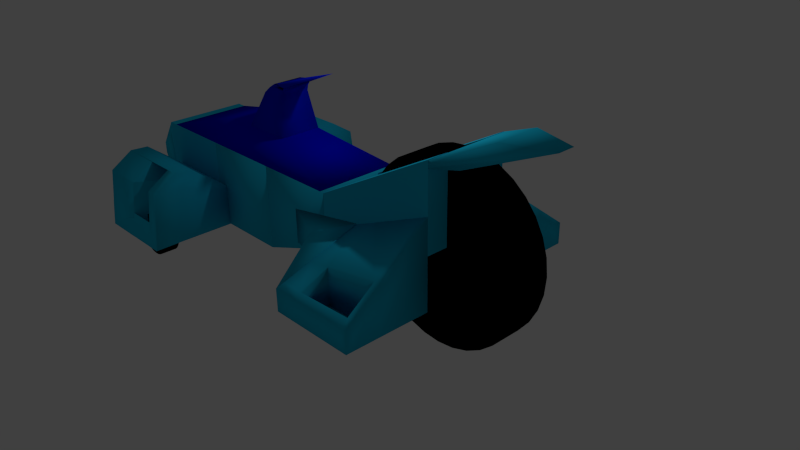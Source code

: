 # Source: SharkoMobil.blend  (saved by Blender 2.72.0; exported with 4.5.12 LTS)
import bpy
from mathutils import Matrix  # noqa: F401  (used for matrix-valued properties, if any)

bpy.ops.wm.read_factory_settings(use_empty=True)
scene = bpy.context.scene
scene.name = 'Scene'

# ---- collections
col_collection_1 = bpy.data.collections.new('Collection 1'); scene.collection.children.link(col_collection_1)

# ---- materials (node trees are filled in below, after node groups)
mat_material_006 = bpy.data.materials.new('Material.006')
mat_material_006.alpha_threshold = 0.0
mat_material_006.use_transparent_shadow = False
mat_material_006.diffuse_color = (0.01289, 0.5308, 0.8, 1.0)
mat_material_006.roughness = 0.5
mat_material_003 = bpy.data.materials.new('Material.003')
mat_material_003.alpha_threshold = 0.0
mat_material_003.use_transparent_shadow = False
mat_material_003.diffuse_color = (0.001547, 0.001547, 0.001547, 1.0)
mat_material_003.roughness = 0.5
mat_material_002 = bpy.data.materials.new('Material.002')
mat_material_002.alpha_threshold = 0.0
mat_material_002.use_transparent_shadow = False
mat_material_002.diffuse_color = (0.0, 0.0, 0.0, 1.0)
mat_material_002.roughness = 0.5
mat_material_005 = bpy.data.materials.new('Material.005')
mat_material_005.alpha_threshold = 0.0
mat_material_005.use_transparent_shadow = False
mat_material_005.diffuse_color = (0.0, 0.0126, 0.8, 1.0)
mat_material_005.roughness = 0.5
mat_material_004 = bpy.data.materials.new('Material.004')
mat_material_004.alpha_threshold = 0.0
mat_material_004.use_transparent_shadow = False
mat_material_004.diffuse_color = (0.0008469, 0.002879, 0.8, 1.0)
mat_material_004.roughness = 0.5
mat_material_001 = bpy.data.materials.new('Material.001')
mat_material_001.alpha_threshold = 0.0
mat_material_001.use_transparent_shadow = False
mat_material_001.diffuse_color = (0.0, 0.0, 0.0, 1.0)
mat_material_001.roughness = 0.5

# ---- material node trees

# ---- world
world_world = bpy.data.worlds.new('World'); scene.world = world_world
world_world.color = (0.05088, 0.05088, 0.05088)
world_world.use_sun_shadow = False
world_world.sun_shadow_jitter_overblur = 0.0
world_world.cycles.sampling_method = 'MANUAL'
world_world.cycles.sample_map_resolution = 256

# ---- cameras
cam_camera = bpy.data.cameras.new('Camera')
cam_camera.clip_end = 100.0
cam_camera.lens = 35.0
cam_camera.sensor_width = 32.0
cam_camera.sensor_height = 18.0
cam_camera.ortho_scale = 7.314
cam_camera.dof.focus_distance = 0.0
cam_camera.dof.aperture_fstop = 128.0

# ---- lights
light_lamp = bpy.data.lights.new('Lamp', 'POINT')
light_lamp.transmission_factor = 0.0
light_lamp.cutoff_distance = 30.0
light_lamp.energy = 100.0
light_lamp.shadow_buffer_clip_start = 1.001
light_lamp.shadow_soft_size = 0.1
light_lamp.shadow_maximum_resolution = 0.006
light_lamp.use_absolute_resolution = True
light_lamp.cycles.use_multiple_importance_sampling = False

# ---- meshes
me_cube_004 = bpy.data.meshes.new('Cube.004')
me_cube_004.from_pydata([(-0.9826, -1.0, -0.9982), (-1.0, 1.0, -1.0), (1.0, 1.0, -1.0), (1.017, -1.0, -1.0), (-1.0, -0.3, 0.7), (-1.0, 1.0, 0.0), (1.0, 1.0, 0.0), (1.0, -0.3, 0.7), (-1.0, 0.1347, 0.6761), (-1.0, -0.3, -0.9961), (1.0, 0.09038, 0.6722), (1.0, -0.3443, -1.0), (0.01735, -1.0, -1.002), (0.01735, -0.3, 0.6963), (0.7174, -1.0, -1.004), (0.7174, -0.3, 0.7), (-0.9964, -0.839, 0.3487), (-1.0, 1.161, -0.2069), (1.0, 1.161, -0.2069), (1.004, -0.839, 0.3483), (0.01735, -0.8391, 0.345), (-1.0, -0.139, 0.3301), (1.0, -0.1833, 0.3262), (0.7174, -0.839, 0.3483), (0.46, 0.5603, -1.003), (0.46, 0.7213, 0.08302), (0.1776, 0.8397, -0.8544), (0.1776, 1.012, -0.02482), (0.01735, -0.3, 0.6963), (0.01735, -0.8391, 0.345), (0.07362, 0.5558, -1.011), (0.07362, 0.7168, 0.07519), (-1.0, -0.928, -0.3991), (1.0, -0.928, -0.4009), (-1.0, -0.928, -0.3991), (1.0, -0.928, -0.4009)], [(34, 35)], [(21, 17, 1, 9), (17, 18, 2, 1), (22, 19, 3, 11), (9, 1, 2, 11), (10, 6, 5, 8), (16, 21, 9, 0), (18, 22, 11, 2), (0, 9, 11, 3), (16, 0, 12, 20), (19, 7, 15, 23), (10, 8, 4, 7), (8, 5, 17, 21), (5, 6, 18, 17), (10, 7, 19, 22), (4, 8, 21, 16), (6, 10, 22, 18), (4, 16, 20, 13), (3, 19, 23, 14), (14, 23, 25, 24), (20, 12, 26, 27), (13, 20, 29, 28), (23, 15, 25), (28, 29, 27), (24, 25, 31, 30), (0, 3, 33, 32)])
me_cube_004.polygons.foreach_set('use_smooth', [True] * 25)
me_cube_004.materials.append(mat_material_006)
me_cube_004.use_remesh_preserve_volume = False
me_cube_004.use_remesh_preserve_attributes = False
me_cube_004.use_mirror_vertex_groups = False
me_cube_004.update()
me_cube_016 = bpy.data.meshes.new('Cube.016')
me_cube_016.from_pydata([(-2.0, -1.0, -1.99), (-2.0, 1.0, -1.991), (1.0, 1.0, -1.0), (1.0, -1.0, -1.0), (-2.0, -1.0, -0.7), (-2.0, 1.0, -0.7), (1.0, 1.0, 0.9), (1.0, -1.0, 0.9), (1.0, -0.5, -1.0), (1.0, -0.5, 0.9), (1.0, 0.5, -1.0), (1.0, 0.5, 0.9), (-1.0, -0.5, -1.0), (1.0, -0.5, -1.0), (-1.0, 1.0, -1.0), (1.0, 1.0, -1.0), (-1.0, 0.5, -1.0), (1.0, 0.5, -1.0), (-2.0, 0.5, -1.991), (-2.0, 0.5, -0.7), (-2.0, -0.5, -1.99), (-2.0, -0.5, -0.7)], [], [(5, 1, 18, 19), (5, 6, 2, 1), (7, 3, 8, 9), (7, 4, 0, 3), (3, 0, 12, 13), (2, 6, 11, 10), (1, 2, 15, 14), (14, 15, 17, 16), (0, 4, 21, 20), (13, 20, 21, 9), (4, 7, 9, 21), (18, 17, 11, 19), (19, 11, 6, 5), (20, 13, 3, 0), (2, 17, 18, 1)])
me_cube_016.materials.append(mat_material_006)
me_cube_016.use_remesh_preserve_volume = False
me_cube_016.use_remesh_preserve_attributes = False
me_cube_016.use_mirror_vertex_groups = False
me_cube_016.update()
me_cube_015 = bpy.data.meshes.new('Cube.015')
me_cube_015.from_pydata([(-0.3816, 0.8804, -1.0), (-1.0, 1.0, -1.0), (1.0, 1.0, -1.0), (1.0, -1.0, -1.0), (-0.3816, 0.8804, -0.5), (-1.0, 1.0, -0.1853), (1.0, 1.0, 0.1639), (1.0, -1.0, -0.5)], [], [(4, 5, 1, 0), (5, 6, 2, 1), (6, 7, 3, 2), (7, 4, 0, 3), (0, 1, 2, 3), (7, 6, 5, 4)])
me_cube_015.polygons.foreach_set('use_smooth', [True] * 6)
me_cube_015.materials.append(mat_material_006)
me_cube_015.use_remesh_preserve_volume = False
me_cube_015.use_remesh_preserve_attributes = False
me_cube_015.use_mirror_vertex_groups = False
me_cube_015.update()
me_cube_000 = bpy.data.meshes.new('Cube.000')
me_cube_000.from_pydata([(-1.0, -1.0, -1.0), (-1.0, 1.0, -1.0), (1.0, 1.0, -1.0), (1.0, -1.0, -1.0), (-1.0, -1.0, -0.5), (-1.0, 1.0, 0.1408), (1.0, 1.0, 1.0), (1.0, -1.0, -0.5), (-1.0, -0.1786, -0.2368), (-1.0, -0.1786, -1.0), (1.0, -0.1786, 0.116), (1.0, -0.1786, -1.0), (-0.4463, 1.0, 0.3787), (-0.4463, 1.0, -1.0), (-0.4463, -1.0, -0.5), (-0.4463, -1.0, -1.0), (-0.4463, -0.1786, -1.0), (-0.4463, -0.1786, -0.1391), (-1.0, -0.8231, -1.0), (1.0, -0.8231, -0.3673), (-1.0, -0.8231, -0.4433), (1.0, -0.8231, -1.0), (-0.4463, -0.8231, -1.0), (-0.4463, -0.8231, -0.4223), (0.8609, 1.0, 0.9403), (0.8609, -1.0, -1.0), (0.8609, -0.1786, -1.0), (0.8609, 1.0, -1.0), (0.8609, -1.0, -0.5), (0.8609, -0.1786, 0.0915), (0.8609, -0.8231, -1.0), (0.8609, -0.8231, -0.3726)], [], [(8, 5, 1, 9), (24, 6, 2, 27), (19, 7, 3, 21), (14, 4, 0, 15), (26, 27, 2, 11), (17, 12, 5, 8), (20, 8, 9, 18), (6, 10, 11, 2), (30, 26, 11, 21), (23, 17, 8, 20), (5, 12, 13, 1), (28, 14, 15, 25), (9, 1, 13, 16), (29, 24, 12, 17), (18, 9, 16, 22), (10, 19, 21, 11), (4, 20, 18, 0), (25, 30, 21, 3), (14, 23, 20, 4), (0, 18, 22, 15), (28, 31, 23, 14), (12, 24, 27, 13), (16, 13, 27, 26), (22, 16, 26, 30), (7, 28, 25, 3), (10, 6, 24, 29), (19, 10, 29, 31), (15, 22, 30, 25), (7, 19, 31, 28), (16, 26, 29, 17), (22, 16, 17, 23), (30, 22, 23, 31), (26, 30, 31, 29)])
me_cube_000.polygons.foreach_set('use_smooth', [True] * 33)
me_cube_000.materials.append(mat_material_006)
me_cube_000.use_remesh_preserve_volume = False
me_cube_000.use_remesh_preserve_attributes = False
me_cube_000.use_mirror_vertex_groups = False
me_cube_000.update()
me_cube_014 = bpy.data.meshes.new('Cube.014')
me_cube_014.from_pydata([(-0.3816, 0.8804, -1.0), (-1.0, 1.0, -1.0), (1.0, 1.0, -1.0), (1.0, -1.0, -1.0), (-0.3816, 0.8804, -0.5), (-1.0, 1.0, -0.1853), (1.0, 1.0, 0.1639), (1.0, -1.0, -0.5)], [], [(4, 5, 1, 0), (5, 6, 2, 1), (6, 7, 3, 2), (7, 4, 0, 3), (0, 1, 2, 3), (7, 6, 5, 4)])
me_cube_014.polygons.foreach_set('use_smooth', [True] * 6)
me_cube_014.materials.append(mat_material_006)
me_cube_014.use_remesh_preserve_volume = False
me_cube_014.use_remesh_preserve_attributes = False
me_cube_014.use_mirror_vertex_groups = False
me_cube_014.update()
me_cube_013 = bpy.data.meshes.new('Cube.013')
me_cube_013.from_pydata([(-1.0, -1.0, -1.0), (-1.0, 1.0, -1.0), (1.0, 1.0, -1.0), (1.0, -1.0, -1.0), (-1.0, -1.0, -0.5), (-1.0, 1.0, 0.1408), (1.0, 1.0, 1.0), (1.0, -1.0, -0.5), (-1.0, -0.1786, -0.2368), (-1.0, -0.1786, -1.0), (1.0, -0.1786, 0.116), (1.0, -0.1786, -1.0), (-0.4463, 1.0, 0.3787), (-0.4463, 1.0, -1.0), (-0.4463, -1.0, -0.5), (-0.4463, -1.0, -1.0), (-0.4463, -0.1786, -1.0), (-0.4463, -0.1786, -0.1391), (-1.0, -0.8231, -1.0), (1.0, -0.8231, -0.3673), (-1.0, -0.8231, -0.4433), (1.0, -0.8231, -1.0), (-0.4463, -0.8231, -1.0), (-0.4463, -0.8231, -0.4223), (0.8609, 1.0, 0.9403), (0.8609, -1.0, -1.0), (0.8609, -0.1786, -1.0), (0.8609, 1.0, -1.0), (0.8609, -1.0, -0.5), (0.8609, -0.1786, 0.0915), (0.8609, -0.8231, -1.0), (0.8609, -0.8231, -0.3726)], [], [(8, 5, 1, 9), (24, 6, 2, 27), (19, 7, 3, 21), (14, 4, 0, 15), (26, 27, 2, 11), (17, 12, 5, 8), (20, 8, 9, 18), (6, 10, 11, 2), (30, 26, 11, 21), (23, 17, 8, 20), (5, 12, 13, 1), (28, 14, 15, 25), (9, 1, 13, 16), (29, 24, 12, 17), (18, 9, 16, 22), (10, 19, 21, 11), (4, 20, 18, 0), (25, 30, 21, 3), (14, 23, 20, 4), (0, 18, 22, 15), (28, 31, 23, 14), (12, 24, 27, 13), (16, 13, 27, 26), (22, 16, 26, 30), (7, 28, 25, 3), (10, 6, 24, 29), (19, 10, 29, 31), (15, 22, 30, 25), (7, 19, 31, 28), (16, 26, 29, 17), (22, 16, 17, 23), (30, 22, 23, 31), (26, 30, 31, 29)])
me_cube_013.polygons.foreach_set('use_smooth', [True] * 33)
me_cube_013.materials.append(mat_material_006)
me_cube_013.use_remesh_preserve_volume = False
me_cube_013.use_remesh_preserve_attributes = False
me_cube_013.use_mirror_vertex_groups = False
me_cube_013.update()
me_circle_003 = bpy.data.meshes.new('Circle.003')
me_circle_003.from_pydata([(0.0, 1.0, 0.0), (-0.1951, 0.9808, 0.0), (-0.3827, 0.9239, 0.0), (-0.5556, 0.8315, 0.0), (-0.7071, 0.7071, 0.0), (-0.8315, 0.5556, 0.0), (-0.9239, 0.3827, 0.0), (-0.9808, 0.1951, 0.0), (-1.0, 7.55e-08, 0.0), (-0.9808, -0.1951, 0.0), (-0.9239, -0.3827, 0.0), (-0.8315, -0.5556, 0.0), (-0.7071, -0.7071, 0.0), (-0.5556, -0.8315, 0.0), (-0.3827, -0.9239, 0.0), (-0.1951, -0.9808, 0.0), (3.258e-07, -1.0, 0.0), (0.1951, -0.9808, 0.0), (0.3827, -0.9239, 0.0), (0.5556, -0.8315, 0.0), (0.7071, -0.7071, 0.0), (0.8315, -0.5556, 0.0), (0.9239, -0.3827, 0.0), (0.9808, -0.1951, 0.0), (1.0, 9.656e-07, 0.0), (0.9808, 0.1951, 0.0), (0.9239, 0.3827, 0.0), (0.8315, 0.5556, 0.0), (0.7071, 0.7071, 0.0), (0.5556, 0.8315, 0.0), (0.3827, 0.9239, 0.0), (0.1951, 0.9808, 0.0), (0.0, 1.0, 0.7482), (-0.1951, 0.9808, 0.7482), (-0.3827, 0.9239, 0.7482), (-0.5556, 0.8315, 0.7482), (-0.7071, 0.7071, 0.7482), (-0.8315, 0.5556, 0.7482), (-0.9239, 0.3827, 0.7482), (-0.9808, 0.1951, 0.7482), (-1.0, 7.55e-08, 0.7482), (-0.9808, -0.1951, 0.7482), (-0.9239, -0.3827, 0.7482), (-0.8315, -0.5556, 0.7482), (-0.7071, -0.7071, 0.7482), (-0.5556, -0.8315, 0.7482), (-0.3827, -0.9239, 0.7482), (-0.1951, -0.9808, 0.7482), (3.258e-07, -1.0, 0.7482), (0.1951, -0.9808, 0.7482), (0.3827, -0.9239, 0.7482), (0.5556, -0.8315, 0.7482), (0.7071, -0.7071, 0.7482), (0.8315, -0.5556, 0.7482), (0.9239, -0.3827, 0.7482), (0.9808, -0.1951, 0.7482), (1.0, 9.656e-07, 0.7482), (0.9808, 0.1951, 0.7482), (0.9239, 0.3827, 0.7482), (0.8315, 0.5556, 0.7482), (0.7071, 0.7071, 0.7482), (0.5556, 0.8315, 0.7482), (0.3827, 0.9239, 0.7482), (0.1951, 0.9808, 0.7482)], [], [(1, 0, 31, 30, 29, 28, 27, 26, 25, 24, 23, 22, 21, 20, 19, 18, 17, 16, 15, 14, 13, 12, 11, 10, 9, 8, 7, 6, 5, 4, 3, 2), (33, 34, 35, 36, 37, 38, 39, 40, 41, 42, 43, 44, 45, 46, 47, 48, 49, 50, 51, 52, 53, 54, 55, 56, 57, 58, 59, 60, 61, 62, 63, 32), (31, 0, 32, 63), (20, 21, 53, 52), (9, 10, 42, 41), (29, 30, 62, 61), (18, 19, 51, 50), (7, 8, 40, 39), (27, 28, 60, 59), (16, 17, 49, 48), (5, 6, 38, 37), (25, 26, 58, 57), (3, 4, 36, 35), (14, 15, 47, 46), (23, 24, 56, 55), (1, 2, 34, 33), (12, 13, 45, 44), (21, 22, 54, 53), (10, 11, 43, 42), (30, 31, 63, 62), (19, 20, 52, 51), (8, 9, 41, 40), (28, 29, 61, 60), (17, 18, 50, 49), (6, 7, 39, 38), (26, 27, 59, 58), (4, 5, 37, 36), (15, 16, 48, 47), (24, 25, 57, 56), (2, 3, 35, 34), (13, 14, 46, 45), (22, 23, 55, 54), (0, 1, 33, 32), (11, 12, 44, 43)])
me_circle_003.polygons.foreach_set('use_smooth', [True] * 34)
me_circle_003.materials.append(mat_material_003)
me_circle_003.use_remesh_preserve_volume = False
me_circle_003.use_remesh_preserve_attributes = False
me_circle_003.use_mirror_vertex_groups = False
me_circle_003.update()
me_circle_002 = bpy.data.meshes.new('Circle.002')
me_circle_002.from_pydata([(0.0, 1.0, 0.0), (-0.1951, 0.9808, 0.0), (-0.3827, 0.9239, 0.0), (-0.5556, 0.8315, 0.0), (-0.7071, 0.7071, 0.0), (-0.8315, 0.5556, 0.0), (-0.9239, 0.3827, 0.0), (-0.9808, 0.1951, 0.0), (-1.0, 7.55e-08, 0.0), (-0.9808, -0.1951, 0.0), (-0.9239, -0.3827, 0.0), (-0.8315, -0.5556, 0.0), (-0.7071, -0.7071, 0.0), (-0.5556, -0.8315, 0.0), (-0.3827, -0.9239, 0.0), (-0.1951, -0.9808, 0.0), (3.258e-07, -1.0, 0.0), (0.1951, -0.9808, 0.0), (0.3827, -0.9239, 0.0), (0.5556, -0.8315, 0.0), (0.7071, -0.7071, 0.0), (0.8315, -0.5556, 0.0), (0.9239, -0.3827, 0.0), (0.9808, -0.1951, 0.0), (1.0, 9.656e-07, 0.0), (0.9808, 0.1951, 0.0), (0.9239, 0.3827, 0.0), (0.8315, 0.5556, 0.0), (0.7071, 0.7071, 0.0), (0.5556, 0.8315, 0.0), (0.3827, 0.9239, 0.0), (0.1951, 0.9808, 0.0), (0.0, 1.0, 0.7482), (-0.1951, 0.9808, 0.7482), (-0.3827, 0.9239, 0.7482), (-0.5556, 0.8315, 0.7482), (-0.7071, 0.7071, 0.7482), (-0.8315, 0.5556, 0.7482), (-0.9239, 0.3827, 0.7482), (-0.9808, 0.1951, 0.7482), (-1.0, 7.55e-08, 0.7482), (-0.9808, -0.1951, 0.7482), (-0.9239, -0.3827, 0.7482), (-0.8315, -0.5556, 0.7482), (-0.7071, -0.7071, 0.7482), (-0.5556, -0.8315, 0.7482), (-0.3827, -0.9239, 0.7482), (-0.1951, -0.9808, 0.7482), (3.258e-07, -1.0, 0.7482), (0.1951, -0.9808, 0.7482), (0.3827, -0.9239, 0.7482), (0.5556, -0.8315, 0.7482), (0.7071, -0.7071, 0.7482), (0.8315, -0.5556, 0.7482), (0.9239, -0.3827, 0.7482), (0.9808, -0.1951, 0.7482), (1.0, 9.656e-07, 0.7482), (0.9808, 0.1951, 0.7482), (0.9239, 0.3827, 0.7482), (0.8315, 0.5556, 0.7482), (0.7071, 0.7071, 0.7482), (0.5556, 0.8315, 0.7482), (0.3827, 0.9239, 0.7482), (0.1951, 0.9808, 0.7482)], [], [(1, 0, 31, 30, 29, 28, 27, 26, 25, 24, 23, 22, 21, 20, 19, 18, 17, 16, 15, 14, 13, 12, 11, 10, 9, 8, 7, 6, 5, 4, 3, 2), (33, 34, 35, 36, 37, 38, 39, 40, 41, 42, 43, 44, 45, 46, 47, 48, 49, 50, 51, 52, 53, 54, 55, 56, 57, 58, 59, 60, 61, 62, 63, 32), (31, 0, 32, 63), (20, 21, 53, 52), (9, 10, 42, 41), (29, 30, 62, 61), (18, 19, 51, 50), (7, 8, 40, 39), (27, 28, 60, 59), (16, 17, 49, 48), (5, 6, 38, 37), (25, 26, 58, 57), (3, 4, 36, 35), (14, 15, 47, 46), (23, 24, 56, 55), (1, 2, 34, 33), (12, 13, 45, 44), (21, 22, 54, 53), (10, 11, 43, 42), (30, 31, 63, 62), (19, 20, 52, 51), (8, 9, 41, 40), (28, 29, 61, 60), (17, 18, 50, 49), (6, 7, 39, 38), (26, 27, 59, 58), (4, 5, 37, 36), (15, 16, 48, 47), (24, 25, 57, 56), (2, 3, 35, 34), (13, 14, 46, 45), (22, 23, 55, 54), (0, 1, 33, 32), (11, 12, 44, 43)])
me_circle_002.polygons.foreach_set('use_smooth', [True] * 34)
me_circle_002.materials.append(mat_material_002)
me_circle_002.use_remesh_preserve_volume = False
me_circle_002.use_remesh_preserve_attributes = False
me_circle_002.use_mirror_vertex_groups = False
me_circle_002.update()
me_cube_010 = bpy.data.meshes.new('Cube.010')
me_cube_010.from_pydata([(-0.9826, -1.0, -0.9982), (-1.0, 1.0, -1.0), (1.0, 1.0, -1.0), (1.017, -1.0, -1.0), (-1.0, -0.3, 0.7), (-1.0, 1.0, 0.0), (1.0, 1.0, 0.0), (1.0, -0.3, 0.7), (-1.0, 0.1347, 0.6761), (-1.0, -0.3, -0.9961), (1.0, 0.09038, 0.6722), (1.0, -0.3443, -1.0), (0.01735, -1.0, -1.002), (0.01735, -0.3, 0.6963), (0.7174, -1.0, -1.004), (0.7174, -0.3, 0.7), (-0.9964, -0.839, 0.3487), (-1.0, 1.161, -0.2069), (1.0, 1.161, -0.2069), (1.004, -0.839, 0.3483), (0.01735, -0.8391, 0.345), (-1.0, -0.139, 0.3301), (1.0, -0.1833, 0.3262), (0.7174, -0.839, 0.3483), (0.46, 0.5603, -1.003), (0.46, 0.7213, 0.08302), (0.1776, 0.8397, -0.8544), (0.1776, 1.012, -0.02482), (0.01735, -0.3, 0.6963), (0.01735, -0.8391, 0.345), (0.07362, 0.5558, -1.011), (0.07362, 0.7168, 0.07519), (-1.0, -0.928, -0.3991), (1.0, -0.928, -0.4009), (-1.0, -0.928, -0.3991), (1.0, -0.928, -0.4009)], [(34, 35)], [(21, 17, 1, 9), (17, 18, 2, 1), (22, 19, 3, 11), (9, 1, 2, 11), (10, 6, 5, 8), (16, 21, 9, 0), (18, 22, 11, 2), (0, 9, 11, 3), (16, 0, 12, 20), (19, 7, 15, 23), (10, 8, 4, 7), (8, 5, 17, 21), (5, 6, 18, 17), (10, 7, 19, 22), (4, 8, 21, 16), (6, 10, 22, 18), (4, 16, 20, 13), (3, 19, 23, 14), (14, 23, 25, 24), (20, 12, 26, 27), (13, 20, 29, 28), (23, 15, 25), (28, 29, 27), (24, 25, 31, 30), (0, 3, 33, 32)])
me_cube_010.polygons.foreach_set('use_smooth', [True] * 25)
me_cube_010.materials.append(mat_material_006)
me_cube_010.use_remesh_preserve_volume = False
me_cube_010.use_remesh_preserve_attributes = False
me_cube_010.use_mirror_vertex_groups = False
me_cube_010.update()
me_cube_009 = bpy.data.meshes.new('Cube.009')
me_cube_009.from_pydata([(-1.0, -0.2, -0.217), (-1.0, 0.2, -0.217), (1.0, 1.0, -1.0), (1.0, -1.0, -1.0), (-1.0, -0.2, 0.3539), (-1.0, 0.2, 0.3539), (1.0, 1.0, 2.946), (1.0, -1.0, 2.946)], [], [(4, 5, 1, 0), (5, 6, 2, 1), (6, 7, 3, 2), (7, 4, 0, 3), (0, 1, 2, 3), (7, 6, 5, 4)])
me_cube_009.polygons.foreach_set('use_smooth', [True] * 6)
me_cube_009.materials.append(mat_material_006)
me_cube_009.use_remesh_preserve_volume = False
me_cube_009.use_remesh_preserve_attributes = False
me_cube_009.use_mirror_vertex_groups = False
me_cube_009.update()
me_cube_008 = bpy.data.meshes.new('Cube.008')
me_cube_008.from_pydata([(-1.458, -1.0, -0.8678), (-1.458, 1.0, -0.8678), (0.9572, 1.0, -0.6145), (0.9572, -1.0, -0.6145), (-0.1672, -0.7015, 0.4321), (-0.1672, 0.6999, 0.4321), (0.5192, 0.6999, 0.4652), (0.5192, -0.7015, 0.4652), (2.395, 0.3999, 1.068), (2.395, -0.4001, 1.068), (-0.4441, -0.7279, 0.3026), (-0.4441, 0.7264, 0.3026), (0.3954, 0.7264, 0.3552), (0.3954, -0.7279, 0.3552), (0.2166, -0.6742, 0.503), (0.2166, 0.6727, 0.503), (-0.7117, 0.7624, 0.1367), (0.3352, 0.7624, 0.2158), (0.3352, -0.7638, 0.2158), (-0.7117, -0.7638, 0.1367)], [], [(19, 16, 1, 0), (16, 17, 2, 1), (17, 18, 3, 2), (18, 19, 0, 3), (0, 1, 2, 3), (7, 6, 5, 4), (6, 7, 9, 8), (15, 14, 4, 5), (9, 7, 4, 14), (8, 15, 5, 6), (4, 5, 11, 10), (5, 6, 12, 11), (6, 7, 13, 12), (7, 4, 10, 13), (8, 9, 14, 15), (10, 11, 16, 19), (11, 12, 17, 16), (12, 13, 18, 17), (13, 10, 19, 18)])
me_cube_008.polygons.foreach_set('use_smooth', [True] * 19)
me_cube_008.materials.append(mat_material_005)
me_cube_008.use_remesh_preserve_volume = False
me_cube_008.use_remesh_preserve_attributes = False
me_cube_008.use_mirror_vertex_groups = False
me_cube_008.update()
me_cube_007 = bpy.data.meshes.new('Cube.007')
me_cube_007.from_pydata([(-2.714, -1.0, -1.0), (-2.714, 1.0, -1.0), (2.934, 1.0, -1.0), (2.934, -1.0, -1.0), (-0.9562, -0.5, -0.5), (-0.9562, 0.5, -0.5), (1.044, 0.5, -0.5), (1.044, -0.5, -0.5)], [], [(4, 5, 1, 0), (5, 6, 2, 1), (6, 7, 3, 2), (7, 4, 0, 3), (0, 1, 2, 3), (7, 6, 5, 4)])
me_cube_007.polygons.foreach_set('use_smooth', [True] * 6)
me_cube_007.materials.append(mat_material_004)
me_cube_007.use_remesh_preserve_volume = False
me_cube_007.use_remesh_preserve_attributes = False
me_cube_007.use_mirror_vertex_groups = False
me_cube_007.update()
me_circle_001 = bpy.data.meshes.new('Circle.001')
me_circle_001.from_pydata([(0.0, 1.0, 0.0), (-0.1951, 0.9808, 0.0), (-0.3827, 0.9239, 0.0), (-0.5556, 0.8315, 0.0), (-0.7071, 0.7071, 0.0), (-0.8315, 0.5556, 0.0), (-0.9239, 0.3827, 0.0), (-0.9808, 0.1951, 0.0), (-1.0, 7.55e-08, 0.0), (-0.9808, -0.1951, 0.0), (-0.9239, -0.3827, 0.0), (-0.8315, -0.5556, 0.0), (-0.7071, -0.7071, 0.0), (-0.5556, -0.8315, 0.0), (-0.3827, -0.9239, 0.0), (-0.1951, -0.9808, 0.0), (3.258e-07, -1.0, 0.0), (0.1951, -0.9808, 0.0), (0.3827, -0.9239, 0.0), (0.5556, -0.8315, 0.0), (0.7071, -0.7071, 0.0), (0.8315, -0.5556, 0.0), (0.9239, -0.3827, 0.0), (0.9808, -0.1951, 0.0), (1.0, 9.656e-07, 0.0), (0.9808, 0.1951, 0.0), (0.9239, 0.3827, 0.0), (0.8315, 0.5556, 0.0), (0.7071, 0.7071, 0.0), (0.5556, 0.8315, 0.0), (0.3827, 0.9239, 0.0), (0.1951, 0.9808, 0.0), (0.0, 1.0, 0.7482), (-0.1951, 0.9808, 0.7482), (-0.3827, 0.9239, 0.7482), (-0.5556, 0.8315, 0.7482), (-0.7071, 0.7071, 0.7482), (-0.8315, 0.5556, 0.7482), (-0.9239, 0.3827, 0.7482), (-0.9808, 0.1951, 0.7482), (-1.0, 7.55e-08, 0.7482), (-0.9808, -0.1951, 0.7482), (-0.9239, -0.3827, 0.7482), (-0.8315, -0.5556, 0.7482), (-0.7071, -0.7071, 0.7482), (-0.5556, -0.8315, 0.7482), (-0.3827, -0.9239, 0.7482), (-0.1951, -0.9808, 0.7482), (3.258e-07, -1.0, 0.7482), (0.1951, -0.9808, 0.7482), (0.3827, -0.9239, 0.7482), (0.5556, -0.8315, 0.7482), (0.7071, -0.7071, 0.7482), (0.8315, -0.5556, 0.7482), (0.9239, -0.3827, 0.7482), (0.9808, -0.1951, 0.7482), (1.0, 9.656e-07, 0.7482), (0.9808, 0.1951, 0.7482), (0.9239, 0.3827, 0.7482), (0.8315, 0.5556, 0.7482), (0.7071, 0.7071, 0.7482), (0.5556, 0.8315, 0.7482), (0.3827, 0.9239, 0.7482), (0.1951, 0.9808, 0.7482)], [], [(1, 0, 31, 30, 29, 28, 27, 26, 25, 24, 23, 22, 21, 20, 19, 18, 17, 16, 15, 14, 13, 12, 11, 10, 9, 8, 7, 6, 5, 4, 3, 2), (33, 34, 35, 36, 37, 38, 39, 40, 41, 42, 43, 44, 45, 46, 47, 48, 49, 50, 51, 52, 53, 54, 55, 56, 57, 58, 59, 60, 61, 62, 63, 32), (31, 0, 32, 63), (20, 21, 53, 52), (9, 10, 42, 41), (29, 30, 62, 61), (18, 19, 51, 50), (7, 8, 40, 39), (27, 28, 60, 59), (16, 17, 49, 48), (5, 6, 38, 37), (25, 26, 58, 57), (3, 4, 36, 35), (14, 15, 47, 46), (23, 24, 56, 55), (1, 2, 34, 33), (12, 13, 45, 44), (21, 22, 54, 53), (10, 11, 43, 42), (30, 31, 63, 62), (19, 20, 52, 51), (8, 9, 41, 40), (28, 29, 61, 60), (17, 18, 50, 49), (6, 7, 39, 38), (26, 27, 59, 58), (4, 5, 37, 36), (15, 16, 48, 47), (24, 25, 57, 56), (2, 3, 35, 34), (13, 14, 46, 45), (22, 23, 55, 54), (0, 1, 33, 32), (11, 12, 44, 43)])
me_circle_001.polygons.foreach_set('use_smooth', [True] * 34)
me_circle_001.materials.append(mat_material_001)
me_circle_001.use_remesh_preserve_volume = False
me_circle_001.use_remesh_preserve_attributes = False
me_circle_001.use_mirror_vertex_groups = False
me_circle_001.update()
me_cube_006 = bpy.data.meshes.new('Cube.006')
me_cube_006.from_pydata([(-0.8597, -1.0, -0.8963), (-0.8597, 1.0, -0.8963), (-0.3, 0.8, -0.7513), (-0.3, -0.8, -0.7513), (-0.8597, -1.0, -0.5689), (-0.8597, 1.0, -0.5689), (0.2898, 0.5, 0.4487), (0.2898, -0.5, 0.4487), (-0.8597, -1.0, -0.7115), (-0.8597, 1.0, -0.7115), (1.287, 0.2, 0.4487), (1.287, -0.2, 0.4487)], [], [(8, 9, 1, 0), (9, 10, 2, 1), (10, 11, 3, 2), (11, 8, 0, 3), (0, 1, 2, 3), (7, 6, 5, 4), (4, 5, 9, 8), (5, 6, 10, 9), (6, 7, 11, 10), (7, 4, 8, 11)])
me_cube_006.polygons.foreach_set('use_smooth', [True] * 10)
me_cube_006.materials.append(mat_material_006)
me_cube_006.use_remesh_preserve_volume = False
me_cube_006.use_remesh_preserve_attributes = False
me_cube_006.use_mirror_vertex_groups = False
me_cube_006.update()
me_cube_003 = bpy.data.meshes.new('Cube.003')
me_cube_003.from_pydata([(-1.0, -1.0, -1.0), (-1.0, 1.0, -1.0), (1.0, 1.0, -0.295), (1.0, -1.0, -0.295), (-1.0, -1.0, 1.0), (-1.0, 1.0, 1.0), (1.0, 1.0, 1.0), (1.0, -1.0, 1.0)], [], [(4, 5, 1, 0), (5, 6, 2, 1), (6, 7, 3, 2), (7, 4, 0, 3), (0, 1, 2, 3), (7, 6, 5, 4)])
me_cube_003.polygons.foreach_set('use_smooth', [True] * 6)
me_cube_003.materials.append(mat_material_006)
me_cube_003.use_remesh_preserve_volume = False
me_cube_003.use_remesh_preserve_attributes = False
me_cube_003.use_mirror_vertex_groups = False
me_cube_003.update()
me_cube_002 = bpy.data.meshes.new('Cube.002')
me_cube_002.from_pydata([(-1.0, -1.0, -1.0), (-1.0, 1.0, -1.0), (1.0, 1.0, -1.0), (1.0, -1.0, -1.0), (-1.0, -1.0, 1.0), (-1.0, 1.0, 1.0), (1.0, 1.0, 1.0), (1.0, -1.0, 1.0)], [], [(4, 5, 1, 0), (5, 6, 2, 1), (6, 7, 3, 2), (7, 4, 0, 3), (0, 1, 2, 3), (7, 6, 5, 4)])
me_cube_002.materials.append(mat_material_006)
me_cube_002.use_remesh_preserve_volume = False
me_cube_002.use_remesh_preserve_attributes = False
me_cube_002.use_mirror_vertex_groups = False
me_cube_002.update()
me_cube_001 = bpy.data.meshes.new('Cube.001')
me_cube_001.from_pydata([(-1.0, -1.0, -1.0), (-1.0, 1.0, -1.0), (1.0, 1.0, -1.0), (1.0, -1.0, -1.0), (-1.0, -1.0, 1.0), (-1.0, 1.0, 1.0), (1.0, 1.0, 1.0), (1.0, -1.0, 1.0)], [], [(4, 5, 1, 0), (5, 6, 2, 1), (6, 7, 3, 2), (7, 4, 0, 3), (0, 1, 2, 3), (7, 6, 5, 4)])
me_cube_001.polygons.foreach_set('use_smooth', [True] * 6)
me_cube_001.materials.append(mat_material_006)
me_cube_001.use_remesh_preserve_volume = False
me_cube_001.use_remesh_preserve_attributes = False
me_cube_001.use_mirror_vertex_groups = False
me_cube_001.update()

# ---- objects
ob_cube_010 = bpy.data.objects.new('Cube.010', me_cube_004)
ob_cube_004 = bpy.data.objects.new('Cube.004', me_cube_016)
ob_cube_015 = bpy.data.objects.new('Cube.015', me_cube_015)
ob_cube_014 = bpy.data.objects.new('Cube.014', me_cube_000)
ob_cube_013 = bpy.data.objects.new('Cube.013', me_cube_014)
ob_cube_012 = bpy.data.objects.new('Cube.012', me_cube_013)
ob_circle_002 = bpy.data.objects.new('Circle.002', me_circle_003)
ob_circle_001 = bpy.data.objects.new('Circle.001', me_circle_002)
ob_cube_009 = bpy.data.objects.new('Cube.009', me_cube_010)
ob_cube_008 = bpy.data.objects.new('Cube.008', me_cube_009)
ob_cube_007 = bpy.data.objects.new('Cube.007', me_cube_008)
ob_cube_006 = bpy.data.objects.new('Cube.006', me_cube_007)
ob_circle = bpy.data.objects.new('Circle', me_circle_001)
ob_cube_005 = bpy.data.objects.new('Cube.005', me_cube_006)
ob_cube_002 = bpy.data.objects.new('Cube.002', me_cube_003)
ob_cube_001 = bpy.data.objects.new('Cube.001', me_cube_002)
ob_cube = bpy.data.objects.new('Cube', me_cube_001)
ob_lamp = bpy.data.objects.new('Lamp', light_lamp)
ob_camera = bpy.data.objects.new('Camera', cam_camera)

# ---- transforms, parenting, visibility, modifiers, constraints
ob_cube_010.location = (-1.7, 2.0, 2.0)
ob_cube_010.scale = (1.0, -1.0, 1.0)
ob_cube_010.lineart.crease_threshold = 0.0
ob_cube_004.location = (5.0, 0.0, 3.696)
ob_cube_004.lineart.crease_threshold = 0.0
ob_cube_015.location = (3.0, 2.0, 2.5)
ob_cube_015.scale = (1.0, -1.0, 1.0)
ob_cube_015.lineart.crease_threshold = 0.0
ob_cube_014.location = (5.0, 2.0, 2.5)
ob_cube_014.scale = (1.0, -1.0, 1.0)
ob_cube_014.lineart.crease_threshold = 0.0
ob_cube_013.location = (3.0, -2.0, 2.5)
ob_cube_013.lineart.crease_threshold = 0.0
ob_cube_012.location = (5.0, -2.0, 2.5)
ob_cube_012.lineart.crease_threshold = 0.0
ob_circle_002.location = (-1.5, 2.25, 1.0)
ob_circle_002.rotation_euler = (1.571, -0.0, 0.0)
ob_circle_002.scale = (0.5, 0.5, 0.5)
ob_circle_002.lineart.crease_threshold = 0.0
ob_circle_001.location = (-1.5, -2.25, 1.0)
ob_circle_001.rotation_euler = (1.571, -0.0, 0.0)
ob_circle_001.scale = (0.5, 0.5, 0.5)
ob_circle_001.lineart.crease_threshold = 0.0
ob_cube_009.location = (-1.7, -2.0, 2.0)
ob_cube_009.lineart.crease_threshold = 0.0
ob_cube_008.location = (-4.0, 0.0, 1.525)
ob_cube_008.scale = (1.0, 1.0, 0.5)
ob_cube_008.lineart.crease_threshold = 0.0
ob_cube_007.location = (0.635, 7.12e-05, 4.188)
ob_cube_007.rotation_euler = (1.744e-08, 0.1745, 7.325e-08)
ob_cube_007.scale = (0.5, 0.5, 1.0)
ob_cube_007.lineart.crease_threshold = 0.0
ob_cube_006.location = (-0.04377, 3.693e-05, 4.0)
ob_cube_006.lineart.crease_threshold = 0.0
ob_circle.location = (5.67, 0.3861, 2.387)
ob_circle.rotation_euler = (1.571, -0.0, 0.0)
ob_circle.scale = (2.0, 2.0, 1.0)
ob_circle.lineart.crease_threshold = 0.0
ob_cube_005.location = (6.867, 0.0, 4.876)
ob_cube_005.scale = (1.0, 1.0, 0.5)
ob_cube_005.lineart.crease_threshold = 0.0
ob_cube_002.location = (2.0, 0.0, 2.0)
ob_cube_002.lineart.crease_threshold = 0.0
ob_cube_001.location = (-2.0, 0.0, 2.0)
ob_cube_001.lineart.crease_threshold = 0.0
ob_cube.location = (0.0, 0.0, 2.0)
ob_cube.lineart.crease_threshold = 0.0
ob_lamp.location = (4.076, 1.005, 7.285)
ob_lamp.rotation_euler = (0.6503, 0.05522, 1.866)
ob_lamp.lock_rotations_4d = False
ob_lamp.empty_display_type = 'ARROWS'
ob_lamp.color = (0.0, 0.0, 0.0, 0.0)
ob_lamp.lineart.crease_threshold = 0.0
ob_camera.location = (15.91, -10.92, 10.32)
ob_camera.rotation_euler = (1.109, 0.01082, 0.8149)
ob_camera.lock_rotations_4d = False
ob_camera.empty_display_type = 'ARROWS'
ob_camera.color = (0.0, 0.0, 0.0, 0.0)
ob_camera.display_type = 'WIRE'
ob_camera.lineart.crease_threshold = 0.0

# ---- collection membership
col_collection_1.objects.link(ob_cube_010)
col_collection_1.objects.link(ob_cube_004)
col_collection_1.objects.link(ob_cube_015)
col_collection_1.objects.link(ob_cube_014)
col_collection_1.objects.link(ob_cube_013)
col_collection_1.objects.link(ob_cube_012)
col_collection_1.objects.link(ob_circle_002)
col_collection_1.objects.link(ob_circle_001)
col_collection_1.objects.link(ob_cube_009)
col_collection_1.objects.link(ob_cube_008)
col_collection_1.objects.link(ob_cube_007)
col_collection_1.objects.link(ob_cube_006)
col_collection_1.objects.link(ob_circle)
col_collection_1.objects.link(ob_cube_005)
col_collection_1.objects.link(ob_cube_002)
col_collection_1.objects.link(ob_cube_001)
col_collection_1.objects.link(ob_cube)
col_collection_1.objects.link(ob_lamp)
col_collection_1.objects.link(ob_camera)

# ---- scene / render settings (as saved in the file)
scene.camera = ob_camera
scene.frame_start = 1; scene.frame_end = 250; scene.frame_set(1)
scene.render.engine = 'BLENDER_EEVEE_NEXT'
scene.render.resolution_percentage = 50
scene.render.dither_intensity = 0.0
scene.cycles.use_denoising = False
scene.cycles.samples = 10
scene.cycles.sampling_pattern = 'TABULATED_SOBOL'
scene.cycles.light_sampling_threshold = 0.0
scene.cycles.use_adaptive_sampling = False
scene.cycles.use_light_tree = False
scene.cycles.blur_glossy = 0.0
scene.cycles.pixel_filter_type = 'GAUSSIAN'
scene.cycles.sample_clamp_indirect = 0.0
scene.view_settings.view_transform = 'Standard'
bpy.context.view_layer.update()
